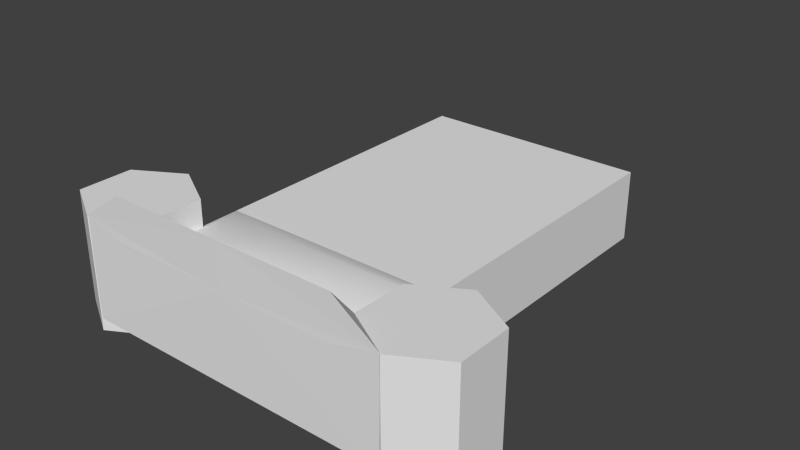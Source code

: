 # Source: bed.blend  (saved by Blender 2.75.0; exported with 4.5.12 LTS)
import bpy
from mathutils import Matrix  # noqa: F401  (used for matrix-valued properties, if any)

bpy.ops.wm.read_factory_settings(use_empty=True)
scene = bpy.context.scene
scene.name = 'Scene'

# ---- collections
col_collection_1 = bpy.data.collections.new('Collection 1'); scene.collection.children.link(col_collection_1)

# ---- world
world_world = bpy.data.worlds.new('World'); scene.world = world_world
world_world.color = (0.05088, 0.05088, 0.05088)
world_world.use_sun_shadow = False
world_world.sun_shadow_jitter_overblur = 0.0
world_world.cycles.sampling_method = 'MANUAL'
world_world.cycles.sample_map_resolution = 256

# ---- meshes
me_cube = bpy.data.meshes.new('Cube')
me_cube.from_pydata([(-1.401, -0.7419, -0.6089), (-1.021, -0.7419, 0.2423), (-1.021, 1.258, -0.6089), (-1.021, 1.258, 0.2423), (0.0, -0.7419, -0.6089), (0.0, -0.7419, 0.2423), (0.0, 1.258, -0.6089), (0.0, 1.258, 0.2423), (-1.021, -0.7419, 0.2423), (-0.9941, 1.353, 0.3605), (0.0, 1.258, 0.3744), (0.0, -0.7419, 0.2423), (-1.412, -0.7067, 0.3616), (0.0, -0.7419, 0.2423), (-1.021, -0.7419, 0.6705), (0.0, -0.7419, 0.6705), (-1.414, 7.601, 0.3572), (-0.9937, 5.504, 0.3572), (-0.9937, 1.308, 0.3572), (-1.414, -0.7439, 0.3572), (-1.834, 1.308, 0.3572), (-1.834, 5.504, 0.3572), (-1.414, 7.601, -0.7341), (-0.9937, 5.504, -0.7341), (-0.9937, 1.308, -0.7341), (-1.414, -0.7439, -0.7341), (-1.834, 1.308, -0.7341), (-1.834, 5.504, -0.7341)], [], [(3, 7, 6, 2), (7, 5, 4, 6), (0, 4, 13, 12), (0, 2, 6, 4), (5, 7, 10, 11), (11, 10, 9, 8), (3, 1, 8, 9), (1, 5, 11, 8), (7, 3, 9, 10), (8, 11, 13, 12), (12, 13, 15, 14), (12, 14, 9), (15, 13, 10), (9, 14, 15, 10), (2, 0, 12, 9), (17, 18, 19, 20, 21, 16), (23, 22, 27, 26, 25, 24), (18, 17, 23, 24), (21, 20, 26, 27), (19, 18, 24, 25), (17, 16, 22, 23), (16, 21, 27, 22), (20, 19, 25, 26)])
_k = set([(0, 2), (0, 4), (0, 12), (1, 3), (1, 5), (1, 8), (2, 3), (2, 6), (2, 9), (3, 7), (3, 9), (4, 5), (4, 6), (4, 13), (5, 7), (5, 11), (6, 7), (7, 10), (8, 9), (8, 11), (8, 12), (9, 10), (9, 12), (9, 14), (10, 11), (10, 13), (10, 15), (11, 13), (12, 13), (12, 14), (13, 15), (14, 15), (16, 17), (16, 21), (16, 22), (17, 18), (17, 23), (18, 19), (18, 24), (19, 20), (19, 25), (20, 21), (20, 26), (21, 27), (22, 23), (22, 27), (23, 24), (24, 25), (25, 26), (26, 27)])
me_cube.attributes.new('sharp_edge', 'BOOLEAN', 'EDGE').data.foreach_set('value', [ (min(e.vertices), max(e.vertices)) in _k for e in me_cube.edges])
me_cube.use_remesh_preserve_volume = False
me_cube.use_remesh_preserve_attributes = False
me_cube.use_mirror_vertex_groups = False
me_cube.update()
me_cube_001 = bpy.data.meshes.new('Cube.001')
me_cube_001.from_pydata([(-0.6588, 1.146, 0.1225), (-0.2068, 1.146, 0.1225), (0.6589, 1.146, 0.1225), (0.5565, -0.693, 0.1557), (0.5565, -1.06, 0.1557), (-0.5565, -0.693, 0.1557), (-0.5565, -1.06, 0.1557), (-0.6588, -0.5701, 0.1225), (-0.6588, -1.142, 0.1225), (0.6589, -0.5701, 0.1225), (0.6589, -1.142, 0.1225), (-0.6603, -1.142, 0.1225), (-0.2068, -0.693, 0.1557), (-0.2068, -1.142, 0.1225), (-0.2068, -1.06, 0.1557), (-0.2068, -0.5701, 0.1225), (-0.6588, 1.146, -0.1561), (0.6589, 1.146, -0.1561), (-0.6588, -0.5701, -0.1561), (-0.6588, -1.142, -0.1561), (0.6589, -0.5701, -0.1561), (0.6589, -1.142, -0.1561)], [(8, 13)], [(1, 0, 7, 15, 9, 2), (14, 6, 8, 11, 13, 10, 4), (6, 5, 7, 8), (3, 4, 10, 9), (12, 5, 6, 14, 4, 3), (5, 12, 3, 9, 15, 7), (2, 9, 20, 17), (7, 0, 16, 18), (9, 10, 21, 20), (8, 7, 18, 19), (18, 16, 17, 20, 21, 19), (21, 10, 11, 19), (17, 16, 0, 2)])
me_cube_001.polygons.foreach_set('use_smooth', [0, 1, 1, 1, 1, 1, 0, 0, 0, 0, 0, 0, 0])
_k = set([(0, 7), (2, 9), (3, 9), (4, 10), (5, 7), (6, 8), (7, 8), (7, 15), (7, 18), (8, 11), (8, 13), (8, 19), (9, 10), (9, 15), (9, 20), (10, 11), (10, 13), (10, 21), (11, 13), (11, 19), (16, 18), (17, 20), (18, 19), (19, 21), (20, 21)])
me_cube_001.attributes.new('sharp_edge', 'BOOLEAN', 'EDGE').data.foreach_set('value', [ (min(e.vertices), max(e.vertices)) in _k for e in me_cube_001.edges])
_uv = me_cube_001.uv_layers.new(name='UVMap')
_uv.uv.foreach_set('vector', [0.7939, 0.09549, 0.2061, 0.09549, 0.02447, 0.6545, 0.1876, 0.773, 0.5, 1.0, 0.9755, 0.6545, 0.8261, 0.763, 0.9755, 0.6545, 0.7939, 0.09549, 0.2061, 0.09549, 0.1437, 0.2876, 0.02447, 0.6545, 0.5, 1.0, 0.0, 0.0, 1.0, 0.0, 1.0, 1.0, 0.0, 1.0, 0.0, 0.0, 1.0, 0.0, 1.0, 1.0, 0.0, 1.0, 1.0, 0.6859, 1.0, 1.0, 0.0, 1.0, 0.0, 0.6859, 0.0, 0.0, 1.0, 0.0, 0.0, 0.0, 0.3141, 0.0, 1.0, 0.0, 1.0, 1.0, 0.343, 1.0, 0.0, 1.0, 0.9755, 0.6545, 0.5, 1.0, 0.5, 1.0, 0.9755, 0.6545, 0.02447, 0.6545, 0.2061, 0.09549, 0.2061, 0.09549, 0.02447, 0.6545, 0.0, 1.0, 1.0, 1.0, 1.0, 1.0, 0.0, 1.0, 0.0, 1.0, 1.0, 1.0, 1.0, 1.0, 0.0, 1.0, 1.0, 1.0, 0.2061, 0.09549, 0.0, 0.0, 0.5, 1.0, 1.0, 1.0, 0.0, 0.0, 1.0, 1.0, 1.0, 1.0, 0.0, 0.0, 0.0, 0.0, 0.2061, 0.09549, 0.2061, 0.09549, 0.0, 0.0, 0.9755, 0.6545])
me_cube_001.use_remesh_preserve_volume = False
me_cube_001.use_remesh_preserve_attributes = False
me_cube_001.use_mirror_vertex_groups = False
me_cube_001.update()

# ---- objects
ob_cube = bpy.data.objects.new('Cube', me_cube)
ob_upperdecor_001 = bpy.data.objects.new('upperDecor.001', me_cube_001)

# ---- transforms, parenting, visibility, modifiers, constraints
ob_cube.location = (0.01802, -1.235, 0.3545)
ob_cube.scale = (-0.647, 0.07481, 0.5855)
ob_cube.lineart.crease_threshold = 0.0
_m = ob_cube.modifiers.new('Mirror', 'MIRROR')
ob_upperdecor_001.location = (0.0, 0.0, 0.2136)
ob_upperdecor_001.scale = (1.0, 1.0, 1.466)
ob_upperdecor_001.lineart.crease_threshold = 0.0

# ---- collection membership
col_collection_1.objects.link(ob_cube)
col_collection_1.objects.link(ob_upperdecor_001)

# ---- scene / render settings (as saved in the file)
scene.frame_start = 1; scene.frame_end = 250; scene.frame_set(1)
scene.render.engine = 'BLENDER_EEVEE_NEXT'
scene.render.resolution_percentage = 50
scene.render.dither_intensity = 0.0
scene.cycles.use_denoising = False
scene.cycles.samples = 10
scene.cycles.sampling_pattern = 'TABULATED_SOBOL'
scene.cycles.light_sampling_threshold = 0.0
scene.cycles.use_adaptive_sampling = False
scene.cycles.use_light_tree = False
scene.cycles.blur_glossy = 0.0
scene.cycles.pixel_filter_type = 'GAUSSIAN'
scene.cycles.sample_clamp_indirect = 0.0
scene.view_settings.view_transform = 'Standard'
bpy.context.view_layer.update()

# ---- added for rendering (the .blend has no active camera and no usable light): camera, sun
cam_auto = bpy.data.cameras.new('AutoCamera')
cam_auto.lens = 50.0
cam_auto.sensor_width = 36.0
cam_auto.clip_end = 1000.0
ob_auto_camera = bpy.data.objects.new('AutoCamera', cam_auto)
scene.collection.objects.link(ob_auto_camera)
ob_auto_camera.location = (3.25622, -3.95817, 2.92644)
ob_auto_camera.rotation_euler = (1.09748, -7.21219e-08, 0.694738)
scene.camera = ob_auto_camera
light_auto_sun = bpy.data.lights.new('AutoSun', 'SUN')
light_auto_sun.energy = 3.0
light_auto_sun.angle = 0.0523599
ob_auto_sun = bpy.data.objects.new('AutoSun', light_auto_sun)
scene.collection.objects.link(ob_auto_sun)
ob_auto_sun.rotation_euler = (0.872665, 0.174533, 0.523599)
bpy.context.view_layer.update()
